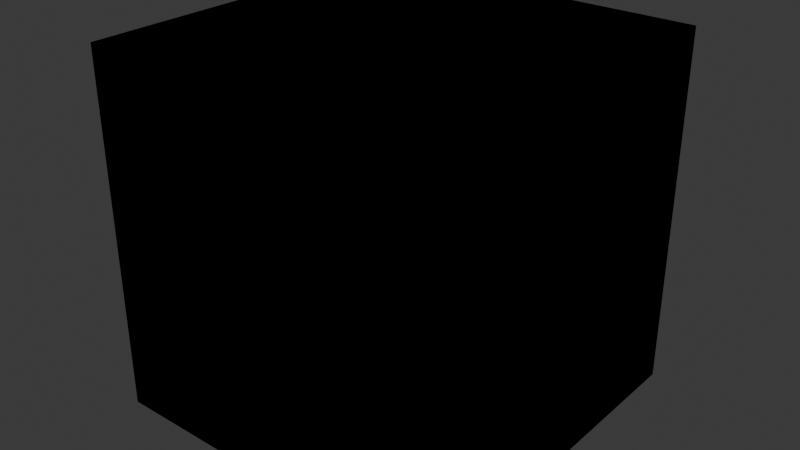 # Source: WFC_blocks.blend  (saved by Blender 4.4.30; exported with 4.5.12 LTS)
import bpy
from mathutils import Matrix  # noqa: F401  (used for matrix-valued properties, if any)

bpy.ops.wm.read_factory_settings(use_empty=True)
scene = bpy.context.scene
scene.name = 'Scene'

# ---- collections
col_collection = bpy.data.collections.new('Collection'); scene.collection.children.link(col_collection)

# ---- world
world_world = bpy.data.worlds.new('World'); scene.world = world_world
world_world.use_nodes = True; world_world.node_tree.nodes.clear()
_N = world_world.node_tree.nodes; _L = world_world.node_tree.links
n0 = _N.new('ShaderNodeOutputWorld'); n0.name = 'World Output'; n0.location = (300, 300)
n1 = _N.new('ShaderNodeBackground'); n1.name = 'Background'; n1.location = (10, 300)
n1.inputs[0].default_value = (0.05088, 0.05088, 0.05088, 1.0)
_L.new(n1.outputs[0], n0.inputs[0])
n0.is_active_output = True
world_world.color = (0.05088, 0.05088, 0.05088)
world_world.sun_shadow_jitter_overblur = 0.0

# ---- meshes
me_cube_001 = bpy.data.meshes.new('Cube.001')
me_cube_001.from_pydata([(-1.0, -1.0, 0.0), (-1.0, -1.0, 2.0), (-1.0, 1.0, 0.0), (-1.0, 1.0, 2.0), (1.0, -1.0, 0.0), (1.0, -1.0, 2.0), (0.7, 1.0, 0.0), (1.0, 0.7, 0.0), (1.0, 0.7, 2.0), (0.7, 1.0, 2.0)], [], [(0, 1, 3, 2), (7, 8, 5, 4), (8, 9, 3, 1, 5), (4, 5, 1, 0), (2, 3, 9, 6), (8, 7, 6, 9), (2, 6, 7, 4, 0)])
_uv = me_cube_001.uv_layers.new(name='UVMap')
_uv.uv.foreach_set('vector', [0.3333, 0.6667, -1.06e-08, 0.6667, 1.457e-08, 0.3333, 0.3333, 0.3333, 0.6667, 0.6167, 0.3333, 0.6167, 0.3333, 0.3333, 0.6667, 0.3333, 0.2833, 2.139e-08, 0.3333, 0.05, 0.3333, 0.3333, -5.298e-09, 0.3333, 1.987e-08, 1.5e-15, 0.3333, 1.0, 3.975e-09, 1.0, 2.914e-08, 0.6667, 0.3333, 0.6667, 0.3333, 1.0, 0.3333, 0.6667, 0.6167, 0.6667, 0.6167, 1.0, 0.3333, 0.6167, 0.6667, 0.6167, 0.6667, 0.6667, 0.3333, 0.6667, 0.6667, 1.06e-08, 0.6667, 0.2833, 0.6167, 0.3333, 0.3333, 0.3333, 0.3333, -1.457e-08])
me_cube_001.update()
me_cube_002 = bpy.data.meshes.new('Cube.002')
me_cube_002.from_pydata([(-1.0, -1.0, 0.0), (-1.0, -1.0, 2.0), (-1.0, 1.0, 0.0), (-1.0, 1.0, 2.0), (1.0, -1.0, 0.0), (1.0, -1.0, 2.0), (1.0, 1.0, 0.0), (1.0, 1.0, 2.0)], [], [(0, 1, 3, 2), (2, 3, 7, 6), (6, 7, 5, 4), (4, 5, 1, 0), (2, 6, 4, 0), (7, 3, 1, 5)])
_uv = me_cube_002.uv_layers.new(name='UVMap')
_uv.uv.foreach_set('vector', [0.6667, 0.3333, 0.3333, 0.3333, 0.3333, -2.45e-08, 0.6667, 6.614e-10, 0.6667, 0.6667, 0.3333, 0.6667, 0.3333, 0.3333, 0.6667, 0.3333, 1.0, 0.3333, 0.6667, 0.3333, 0.6667, -2.914e-08, 1.0, -3.975e-09, 1.0, 0.6667, 0.6667, 0.6667, 0.6667, 0.3333, 1.0, 0.3333, 0.3333, 2.517e-08, 0.3333, 0.3333, 1.457e-08, 0.3333, 3.974e-08, 3e-15, 0.3333, 0.3333, 0.3333, 0.6667, 9.273e-09, 0.6667, 3.444e-08, 0.3333])
me_cube_002.update()
me_cube_004 = bpy.data.meshes.new('Cube.004')
me_cube_004.from_pydata([(-1.0, -1.0, 0.0), (-1.0, -1.0, 2.0), (-1.0, 1.0, 0.0), (-1.0, 1.0, 2.0), (1.0, -1.0, 0.0), (1.0, -1.0, 2.0), (0.7, 1.0, 0.0), (1.0, 0.7, 0.0), (0.7927, 0.9853, 0.0), (0.8763, 0.9427, 0.0), (0.9427, 0.8763, 0.0), (0.9853, 0.7927, 0.0), (1.0, 0.7, 2.0), (0.7, 1.0, 2.0), (0.9853, 0.7927, 2.0), (0.9427, 0.8763, 2.0), (0.8763, 0.9427, 2.0), (0.7927, 0.9853, 2.0)], [], [(0, 1, 3, 2), (7, 12, 5, 4), (12, 14, 15, 16, 17, 13, 3, 1, 5), (4, 5, 1, 0), (2, 3, 13, 6), (12, 7, 11, 14), (14, 11, 10, 15), (15, 10, 9, 16), (16, 9, 8, 17), (17, 8, 6, 13), (2, 6, 8, 9, 10, 11, 7, 4, 0)])
_uv = me_cube_004.uv_layers.new(name='UVMap')
_uv.uv.foreach_set('vector', [0.3333, 0.6667, -1.06e-08, 0.6667, 1.457e-08, 0.3333, 0.3333, 0.3333, 0.04385, 1.0, 0.04385, 0.6667, 0.321, 0.6667, 0.321, 1.0, 0.2833, 2.139e-08, 0.2988, 0.002447, 0.3127, 0.009549, 0.3238, 0.02061, 0.3309, 0.03455, 0.3333, 0.05, 0.3333, 0.3333, -5.298e-09, 0.3333, 1.987e-08, 1.5e-15, 0.6667, 0.6667, 0.3333, 0.6667, 0.3333, 0.3333, 0.6667, 0.3333, 0.321, 1.0, 0.321, 0.6667, 0.5982, 0.6667, 0.5982, 1.0, 0.04385, 0.6667, 0.04385, 1.0, 0.02822, 1.0, 0.02822, 0.6667, 0.02822, 0.6667, 0.02822, 1.0, 0.01312, 1.0, 0.01312, 0.6667, 0.01312, 0.6667, 0.01312, 1.0, -9.934e-09, 1.0, -9.934e-09, 0.6667, 0.6289, 0.6667, 0.6289, 1.0, 0.6138, 1.0, 0.6138, 0.6667, 0.6138, 0.6667, 0.6138, 1.0, 0.5982, 1.0, 0.5982, 0.6667, 0.6667, 1.06e-08, 0.6667, 0.2833, 0.6642, 0.2988, 0.6571, 0.3127, 0.6461, 0.3238, 0.6321, 0.3309, 0.6167, 0.3333, 0.3333, 0.3333, 0.3333, -1.457e-08])
me_cube_004.update()
me_cube_005 = bpy.data.meshes.new('Cube.005')
me_cube_005.from_pydata([(-1.0, -1.0, 0.0), (-0.6, -0.6, 2.0), (-1.0, 1.0, 0.0), (-0.6, 0.6, 2.0), (1.0, -1.0, 0.0), (0.6, -0.6, 2.0), (1.0, 1.0, 0.0), (0.6, 0.6, 2.0), (-1.0, -1.0, 1.9), (-0.9, -0.9, 2.0), (-0.9, 0.9, 2.0), (-1.0, 1.0, 1.9), (0.9, 0.9, 2.0), (1.0, 1.0, 1.9), (0.9, -0.9, 2.0), (1.0, -1.0, 1.9), (-0.8, -0.8, 2.0), (-0.8, 0.8, 2.0), (0.8, 0.8, 2.0), (0.8, -0.8, 2.0), (-0.6, -0.6, 2.0), (-0.6, 0.6, 2.0), (0.6, 0.6, 2.0), (0.6, -0.6, 2.0), (-0.6, -0.6, 1.8), (-0.6, 0.6, 1.8), (0.6, 0.6, 1.8), (0.6, -0.6, 1.8), (0.5, 1.0, 0.0), (0.5, -1.0, 0.0), (0.4, 0.8, 2.0), (0.4, -0.8, 2.0), (0.45, 0.9, 2.0), (0.5, 1.0, 1.9), (0.45, -0.9, 2.0), (0.5, -1.0, 1.9), (0.3, 0.6, 2.0), (0.3, -0.6, 2.0), (0.3, 0.6, 2.0), (0.3, -0.6, 2.0), (0.3, 0.6, 1.8), (0.3, -0.6, 1.8), (-0.4975, 1.0, 0.0), (-0.398, -0.8, 2.0), (-0.4975, 1.0, 1.9), (-0.4477, -0.9, 2.0), (-0.2985, -0.6, 2.0), (-0.2985, -0.6, 2.0), (-0.2985, -0.6, 1.8), (-0.4975, -1.0, 0.0), (-0.398, 0.8, 2.0), (-0.4478, 0.9, 2.0), (-0.4975, -1.0, 1.9), (-0.2985, 0.6, 2.0), (-0.2985, 0.6, 2.0), (-0.2985, 0.6, 1.8), (-1.0, 0.5, 0.0), (1.0, 0.5, 0.0), (-0.8, 0.4, 2.0), (0.8, 0.4, 2.0), (-0.9, 0.45, 2.0), (-1.0, 0.5, 1.9), (0.9, 0.45, 2.0), (1.0, 0.5, 1.9), (-0.6, 0.3, 2.0), (0.6, 0.3, 2.0), (-0.6, 0.3, 2.0), (0.6, 0.3, 2.0), (-0.6, 0.3, 1.8), (0.6, 0.3, 1.8), (0.3, 0.3, 1.8), (0.5, 0.5, 0.0), (-0.4975, 0.5, 0.0), (-0.2985, 0.3, 1.8), (-1.0, -0.4975, 0.0), (0.8, -0.398, 2.0), (-1.0, -0.4975, 1.9), (0.9, -0.4477, 2.0), (0.6, -0.2985, 2.0), (0.6, -0.2985, 2.0), (0.6, -0.2985, 1.8), (0.3, -0.2985, 1.8), (0.5, -0.4975, 0.0), (-0.4975, -0.4975, 0.0), (-0.2985, -0.2985, 1.8), (1.0, -0.4975, 0.0), (-0.8, -0.398, 2.0), (-0.9, -0.4478, 2.0), (1.0, -0.4975, 1.9), (-0.6, -0.2985, 2.0), (-0.6, -0.2985, 2.0), (-0.6, -0.2985, 1.8), (-0.398, 0.8, 1.8), (0.4, 0.8, 1.8), (-0.2985, 0.6, 1.8), (0.3, 0.6, 1.8), (0.3, -0.6, 1.8), (0.4, -0.8, 1.8), (-0.398, -0.8, 1.8), (-0.2985, -0.6, 1.8), (-0.8, -0.398, 1.8), (-0.8, 0.4, 1.8), (-0.6, -0.2985, 1.8), (-0.6, 0.3, 1.8), (0.6, 0.3, 1.8), (0.8, 0.4, 1.8), (0.8, -0.398, 1.8), (0.6, -0.2985, 1.8)], [], [(43, 16, 9, 45), (30, 18, 12, 32), (75, 19, 14, 77), (56, 61, 11, 2), (82, 85, 4, 29), (37, 5, 23, 39), (28, 33, 13, 6), (85, 88, 15, 4), (58, 17, 10, 60), (60, 10, 11, 61), (32, 12, 13, 33), (77, 14, 15, 88), (45, 9, 8, 52), (49, 52, 8, 0), (64, 3, 17, 58), (36, 7, 18, 30), (78, 5, 19, 75), (46, 1, 16, 43), (39, 23, 27, 41), (53, 3, 21, 54), (65, 7, 22, 67), (89, 1, 20, 90), (84, 91, 24, 48), (54, 21, 25, 55), (67, 22, 26, 69), (90, 20, 24, 91), (22, 38, 40, 26), (80, 81, 41, 27), (7, 36, 38, 22), (5, 37, 31, 19), (59, 65, 104, 105), (4, 15, 35, 29), (14, 34, 35, 15), (51, 32, 33, 44), (42, 44, 33, 28), (46, 37, 39, 47), (83, 82, 29, 49), (50, 30, 32, 51), (19, 31, 34, 14), (17, 50, 51, 10), (74, 83, 49, 0), (1, 46, 47, 20), (2, 11, 44, 42), (10, 51, 44, 11), (3, 53, 50, 17), (20, 47, 48, 24), (81, 84, 48, 41), (36, 53, 54, 38), (29, 35, 52, 49), (34, 45, 52, 35), (31, 43, 45, 34), (40, 55, 73, 70), (2, 42, 72, 56), (42, 28, 71, 72), (26, 40, 70, 69), (21, 66, 68, 25), (55, 25, 68, 73), (3, 64, 66, 21), (78, 65, 67, 79), (7, 65, 59, 18), (46, 43, 98, 99), (12, 62, 63, 13), (87, 60, 61, 76), (86, 58, 60, 87), (6, 13, 63, 57), (28, 6, 57, 71), (74, 76, 61, 56), (18, 59, 62, 12), (0, 8, 76, 74), (16, 86, 87, 9), (9, 87, 76, 8), (1, 89, 86, 16), (5, 78, 79, 23), (23, 79, 80, 27), (70, 73, 84, 81), (56, 72, 83, 74), (72, 71, 82, 83), (69, 70, 81, 80), (73, 68, 91, 84), (64, 89, 90, 66), (62, 77, 88, 63), (57, 63, 88, 85), (71, 57, 85, 82), (59, 75, 77, 62), (94, 95, 93, 92), (96, 99, 98, 97), (102, 103, 101, 100), (104, 107, 106, 105), (86, 89, 102, 100), (30, 50, 92, 93), (50, 53, 94, 92), (64, 58, 101, 103), (31, 37, 96, 97), (36, 30, 93, 95), (75, 59, 105, 106), (78, 75, 106, 107), (58, 86, 100, 101), (43, 31, 97, 98)])
_uv = me_cube_005.uv_layers.new(name='UVMap')
_uv.uv.foreach_set('vector', [0.0339, 0.2369, 0.0339, 0.3051, 0.01695, 0.322, 0.01695, 0.2454, 0.3051, 0.1017, 0.3051, 0.0339, 0.322, 0.01695, 0.322, 0.09322, 0.102, 0.0339, 0.0339, 0.0339, 0.01695, 0.01695, 0.0936, 0.01695, 1.0, 0.08475, 0.678, 0.08475, 0.678, -1.953e-08, 1.0, 4.781e-09, 0.08517, 0.5932, 0.08517, 0.678, 9.43e-09, 0.678, 1.583e-08, 0.5932, 0.2373, 0.678, 0.2373, 0.678, 0.2373, 0.678, 0.2373, 0.678, 0.678, 0.08475, 0.3559, 0.08475, 0.3559, -2.364e-08, 0.678, 6.726e-10, 1.0, 0.4242, 0.678, 0.4242, 0.678, 0.339, 1.0, 0.339, 0.2373, 0.3051, 0.3051, 0.3051, 0.322, 0.322, 0.2458, 0.322, 0.2458, 0.322, 0.322, 0.322, 0.339, 0.339, 0.2542, 0.339, 0.339, 0.09322, 0.339, 0.01695, 0.3559, -2.364e-08, 0.3559, 0.08475, 0.0936, 0.01695, 0.01695, 0.01695, 4.041e-08, 3.051e-15, 0.08517, 6.43e-09, 0.339, 0.4326, 0.339, 0.3559, 0.3559, 0.339, 0.3559, 0.4242, 0.678, 0.4242, 0.3559, 0.4242, 0.3559, 0.339, 0.678, 0.339, 0.2203, 0.2712, 0.2712, 0.2712, 0.3051, 0.3051, 0.2373, 0.3051, 0.2712, 0.1186, 0.2712, 0.0678, 0.3051, 0.0339, 0.3051, 0.1017, 0.1189, 0.0678, 0.0678, 0.0678, 0.0339, 0.0339, 0.102, 0.0339, 0.0678, 0.2201, 0.0678, 0.2712, 0.0339, 0.3051, 0.0339, 0.2369, 0.6102, 0.7288, 0.6102, 0.678, 0.6441, 0.678, 0.6441, 0.7288, 0.2373, 0.678, 0.2373, 0.678, 0.2373, 0.678, 0.2373, 0.678, 0.2373, 0.678, 0.2373, 0.678, 0.2373, 0.678, 0.2373, 0.678, 0.2373, 0.678, 0.2373, 0.678, 0.2373, 0.678, 0.2373, 0.678, 0.0511, 0.8303, 0.0511, 0.8814, 4.177e-09, 0.8814, 8.035e-09, 0.8303, 0.4746, 0.7291, 0.4746, 0.678, 0.5085, 0.678, 0.5085, 0.7291, 0.6441, 0.7288, 0.6441, 0.678, 0.678, 0.678, 0.678, 0.7288, 0.5085, 0.7291, 0.5085, 0.678, 0.5424, 0.678, 0.5424, 0.7291, 0.678, 0.7288, 0.678, 0.678, 0.7119, 0.678, 0.7119, 0.7288, 0.0511, 0.678, 0.0511, 0.7288, 1.569e-08, 0.7288, 1.953e-08, 0.678, 0.2373, 0.678, 0.2373, 0.678, 0.2373, 0.678, 0.2373, 0.678, 0.0678, 0.0678, 0.0678, 0.1186, 0.0339, 0.1017, 0.0339, 0.0339, 0.6102, 0.7288, 0.6441, 0.7288, 0.6441, 0.7627, 0.6102, 0.7627, 0.678, 0.678, 0.3559, 0.678, 0.3559, 0.5932, 0.678, 0.5932, 0.339, 0.661, 0.339, 0.5847, 0.3559, 0.5932, 0.3559, 0.678, 0.339, 0.2454, 0.339, 0.09322, 0.3559, 0.08475, 0.3559, 0.2538, 0.678, 0.2538, 0.3559, 0.2538, 0.3559, 0.08475, 0.678, 0.08475, 0.2373, 0.678, 0.2373, 0.678, 0.2373, 0.678, 0.2373, 0.678, 0.08517, 0.4242, 0.08517, 0.5932, 1.583e-08, 0.5932, 2.859e-08, 0.4242, 0.3051, 0.2369, 0.3051, 0.1017, 0.322, 0.09322, 0.322, 0.2454, 0.0339, 0.0339, 0.0339, 0.1017, 0.01695, 0.09322, 0.01695, 0.01695, 0.3051, 0.3051, 0.3051, 0.2369, 0.322, 0.2454, 0.322, 0.322, 0.08517, 0.339, 0.08517, 0.4242, 2.859e-08, 0.4242, 3.502e-08, 0.339, 0.2373, 0.678, 0.2373, 0.678, 0.2373, 0.678, 0.2373, 0.678, 0.678, 0.339, 0.3559, 0.339, 0.3559, 0.2538, 0.678, 0.2538, 0.339, 0.322, 0.339, 0.2454, 0.3559, 0.2538, 0.3559, 0.339, 0.2712, 0.2712, 0.2712, 0.2201, 0.3051, 0.2369, 0.3051, 0.3051, 0.5424, 0.7291, 0.5424, 0.678, 0.5763, 0.678, 0.5763, 0.7291, 0.0511, 0.7288, 0.0511, 0.8303, 8.035e-09, 0.8303, 1.569e-08, 0.7288, 0.2373, 0.678, 0.2373, 0.678, 0.2373, 0.678, 0.2373, 0.678, 0.678, 0.5932, 0.3559, 0.5932, 0.3559, 0.4242, 0.678, 0.4242, 0.339, 0.5847, 0.339, 0.4326, 0.3559, 0.4242, 0.3559, 0.5932, 0.0339, 0.1017, 0.0339, 0.2369, 0.01695, 0.2454, 0.01695, 0.09322, 0.2034, 0.7288, 0.2034, 0.8303, 0.1525, 0.8303, 0.1525, 0.7288, 0.339, 0.339, 0.339, 0.4242, 0.2542, 0.4242, 0.2542, 0.339, 0.339, 0.4242, 0.339, 0.5932, 0.2542, 0.5932, 0.2542, 0.4242, 0.2034, 0.678, 0.2034, 0.7288, 0.1525, 0.7288, 0.1525, 0.678, 0.7119, 0.7288, 0.7119, 0.678, 0.7458, 0.678, 0.7458, 0.7288, 0.2034, 0.8303, 0.2034, 0.8814, 0.1525, 0.8814, 0.1525, 0.8303, 0.2373, 0.678, 0.2373, 0.678, 0.2373, 0.678, 0.2373, 0.678, 0.2373, 0.678, 0.2373, 0.678, 0.2373, 0.678, 0.2373, 0.678, 0.2712, 0.0678, 0.2203, 0.0678, 0.2373, 0.0339, 0.3051, 0.0339, 0.6441, 0.7288, 0.678, 0.7288, 0.678, 0.7627, 0.6441, 0.7627, 0.322, 0.01695, 0.2458, 0.01695, 0.2542, 1.919e-08, 0.339, 2.559e-08, 0.0936, 0.322, 0.2458, 0.322, 0.2542, 0.339, 0.08517, 0.339, 0.102, 0.3051, 0.2373, 0.3051, 0.2458, 0.322, 0.0936, 0.322, 1.0, 0.678, 0.678, 0.678, 0.678, 0.5932, 1.0, 0.5932, 0.339, 0.5932, 0.339, 0.678, 0.2542, 0.678, 0.2542, 0.5932, 1.0, 0.2538, 0.678, 0.2538, 0.678, 0.08475, 1.0, 0.08475, 0.3051, 0.0339, 0.2373, 0.0339, 0.2458, 0.01695, 0.322, 0.01695, 1.0, 0.339, 0.678, 0.339, 0.678, 0.2538, 1.0, 0.2538, 0.0339, 0.3051, 0.102, 0.3051, 0.0936, 0.322, 0.01695, 0.322, 0.01695, 0.322, 0.0936, 0.322, 0.08517, 0.339, 1.482e-08, 0.339, 0.0678, 0.2712, 0.1189, 0.2712, 0.102, 0.3051, 0.0339, 0.3051, 0.2373, 0.678, 0.2373, 0.678, 0.2373, 0.678, 0.2373, 0.678, 0.5763, 0.7291, 0.5763, 0.678, 0.6102, 0.678, 0.6102, 0.7291, 0.1525, 0.7288, 0.1525, 0.8303, 0.0511, 0.8303, 0.0511, 0.7288, 0.2542, 0.339, 0.2542, 0.4242, 0.08517, 0.4242, 0.08517, 0.339, 0.2542, 0.4242, 0.2542, 0.5932, 0.08517, 0.5932, 0.08517, 0.4242, 0.1525, 0.678, 0.1525, 0.7288, 0.0511, 0.7288, 0.0511, 0.678, 0.1525, 0.8303, 0.1525, 0.8814, 0.0511, 0.8814, 0.0511, 0.8303, 0.2373, 0.678, 0.2373, 0.678, 0.2373, 0.678, 0.2373, 0.678, 0.2458, 0.01695, 0.0936, 0.01695, 0.08517, 6.43e-09, 0.2542, 1.919e-08, 1.0, 0.5932, 0.678, 0.5932, 0.678, 0.4242, 1.0, 0.4242, 0.2542, 0.5932, 0.2542, 0.678, 0.08517, 0.678, 0.08517, 0.5932, 0.2373, 0.0339, 0.102, 0.0339, 0.0936, 0.01695, 0.2458, 0.01695, 0.3051, 0.7964, 0.3051, 0.6949, 0.339, 0.678, 0.339, 0.8132, 0.2373, 0.6949, 0.2373, 0.7964, 0.2034, 0.8132, 0.2034, 0.678, 0.4746, 0.6948, 0.4746, 0.7963, 0.4407, 0.8132, 0.4407, 0.678, 0.4068, 0.7963, 0.4068, 0.6948, 0.4407, 0.678, 0.4407, 0.8132, 0.678, 0.7288, 0.7119, 0.7288, 0.7119, 0.7627, 0.678, 0.7627, 0.339, 0.8132, 0.339, 0.678, 0.3729, 0.678, 0.3729, 0.8132, 0.7119, 0.7288, 0.7458, 0.7288, 0.7458, 0.7627, 0.7119, 0.7627, 0.4746, 0.7291, 0.5085, 0.7291, 0.5085, 0.763, 0.4746, 0.763, 0.5085, 0.7291, 0.5424, 0.7291, 0.5424, 0.763, 0.5085, 0.763, 0.5424, 0.7291, 0.5763, 0.7291, 0.5763, 0.763, 0.5424, 0.763, 0.2373, 0.8132, 0.2373, 0.678, 0.2712, 0.678, 0.2712, 0.8132, 0.5763, 0.7291, 0.6102, 0.7291, 0.6102, 0.763, 0.5763, 0.763, 0.3729, 0.8132, 0.3729, 0.678, 0.4068, 0.678, 0.4068, 0.8132, 0.2712, 0.8132, 0.2712, 0.678, 0.3051, 0.678, 0.3051, 0.8132])
me_cube_005.update()
me_cube_006 = bpy.data.meshes.new('Cube.006')
me_cube_006.from_pydata([(-1.0, -1.0, 0.0), (0.0, 0.0, 2.0), (-1.0, 1.0, 0.0), (0.0, 0.0, 2.0), (1.0, -1.0, 0.0), (0.0, 0.0, 2.0), (1.0, 1.0, 0.0), (0.0, 0.0, 2.0)], [], [(0, 1, 3, 2), (2, 3, 7, 6), (6, 7, 5, 4), (4, 5, 1, 0), (2, 6, 4, 0), (7, 3, 1, 5)])
_uv = me_cube_006.uv_layers.new(name='UVMap')
_uv.uv.foreach_set('vector', [-1.882e-09, 0.2889, 0.3231, 1.224e-08, 0.3231, 1.224e-08, 0.3231, 0.4334, 0.3231, 0.2889, 0.6461, 2.245e-08, 0.6461, 2.245e-08, 0.6461, 0.4334, -1.942e-08, 0.7224, 0.3231, 0.4334, 0.3231, 0.4334, 0.3231, 0.8668, 0.3231, 0.7224, 0.6461, 0.4334, 0.6461, 0.4334, 0.6461, 0.8668, 1.0, 3.331e-08, 1.0, 0.3539, 0.6461, 0.3539, 0.6461, 6.593e-09, 0.6461, 0.3539, 0.6461, 0.3539, 0.6461, 0.3539, 0.6461, 0.3539])
me_cube_006.update()
me_cube_007 = bpy.data.meshes.new('Cube.007')
me_cube_007.from_pydata([(-1.0, -1.0, 0.0), (-1.0, -1.0, 2.0), (-1.0, 1.0, 0.0), (-1.0, 1.0, 2.0), (1.0, -1.0, 0.0), (1.0, -1.0, 2.0), (1.0, 1.0, 0.0), (1.0, 1.0, 2.0), (-1.0, 0.3333, 0.0), (-1.0, -0.3333, 0.0), (-1.0, -0.3333, 2.0), (-1.0, 0.3333, 2.0), (1.0, -0.3333, 0.0), (1.0, 0.3333, 0.0), (1.0, 0.3333, 2.0), (1.0, -0.3333, 2.0), (-1.0, -1.0, 0.6667), (-1.0, -1.0, 1.333), (-1.0, 1.0, 1.333), (-1.0, 1.0, 0.6667), (1.0, 1.0, 1.333), (1.0, 1.0, 0.6667), (1.0, -1.0, 1.333), (1.0, -1.0, 0.6667), (1.0, 0.3333, 1.333), (1.0, 0.3333, 0.6667), (1.0, -0.3333, 1.333), (1.0, -0.3333, 0.6667), (-1.0, -0.3333, 1.333), (-1.0, -0.3333, 0.6667), (-1.0, 0.3333, 1.333), (-1.0, 0.3333, 0.6667), (0.8, 0.3333, 1.333), (0.8, 0.3333, 0.6667), (0.8, -0.3333, 1.333), (0.8, -0.3333, 0.6667)], [], [(30, 11, 3, 18), (18, 3, 7, 20), (26, 15, 5, 22), (22, 5, 1, 17), (9, 12, 4, 0), (15, 10, 1, 5), (7, 3, 11, 14), (14, 11, 10, 15), (2, 6, 13, 8), (8, 13, 12, 9), (20, 7, 14, 24), (24, 14, 15, 26), (17, 1, 10, 28), (28, 10, 11, 30), (9, 29, 31, 8), (29, 28, 30, 31), (0, 16, 29, 9), (16, 17, 28, 29), (13, 25, 27, 12), (26, 27, 35, 34), (6, 21, 25, 13), (21, 20, 24, 25), (4, 23, 16, 0), (23, 22, 17, 16), (12, 27, 23, 4), (27, 26, 22, 23), (2, 19, 21, 6), (19, 18, 20, 21), (8, 31, 19, 2), (31, 30, 18, 19), (33, 32, 34, 35), (25, 24, 32, 33), (27, 25, 33, 35), (24, 26, 34, 32)])
_uv = me_cube_007.uv_layers.new(name='UVMap')
_uv.uv.foreach_set('vector', [0.4444, 0.1111, 0.3333, 0.1111, 0.3333, -2.45e-08, 0.4444, -1.612e-08, 0.4444, 0.6667, 0.3333, 0.6667, 0.3333, 0.3333, 0.4444, 0.3333, 0.7778, 0.1111, 0.6667, 0.1111, 0.6667, -2.914e-08, 0.7778, -2.075e-08, 0.7778, 0.6667, 0.6667, 0.6667, 0.6667, 0.3333, 0.7778, 0.3333, 0.1111, 8.389e-09, 0.1111, 0.3333, 1.457e-08, 0.3333, 3.974e-08, 3e-15, 0.1111, 0.3333, 0.1111, 0.6667, 9.273e-09, 0.6667, 3.444e-08, 0.3333, 0.3333, 0.3333, 0.3333, 0.6667, 0.2222, 0.6667, 0.2222, 0.3333, 0.2222, 0.3333, 0.2222, 0.6667, 0.1111, 0.6667, 0.1111, 0.3333, 0.3333, 2.517e-08, 0.3333, 0.3333, 0.2222, 0.3333, 0.2222, 1.678e-08, 0.2222, 1.678e-08, 0.2222, 0.3333, 0.1111, 0.3333, 0.1111, 8.389e-09, 0.7778, 0.3333, 0.6667, 0.3333, 0.6667, 0.2222, 0.7778, 0.2222, 0.7778, 0.2222, 0.6667, 0.2222, 0.6667, 0.1111, 0.7778, 0.1111, 0.4444, 0.3333, 0.3333, 0.3333, 0.3333, 0.2222, 0.4444, 0.2222, 0.4444, 0.2222, 0.3333, 0.2222, 0.3333, 0.1111, 0.4444, 0.1111, 0.6667, 0.2222, 0.5556, 0.2222, 0.5556, 0.1111, 0.6667, 0.1111, 0.5556, 0.2222, 0.4444, 0.2222, 0.4444, 0.1111, 0.5556, 0.1111, 0.6667, 0.3333, 0.5556, 0.3333, 0.5556, 0.2222, 0.6667, 0.2222, 0.5556, 0.3333, 0.4444, 0.3333, 0.4444, 0.2222, 0.5556, 0.2222, 1.0, 0.2222, 0.8889, 0.2222, 0.8889, 0.1111, 1.0, 0.1111, 0.1444, 0.6667, 0.1444, 0.7778, 0.1111, 0.7778, 0.1111, 0.6667, 1.0, 0.3333, 0.8889, 0.3333, 0.8889, 0.2222, 1.0, 0.2222, 0.8889, 0.3333, 0.7778, 0.3333, 0.7778, 0.2222, 0.8889, 0.2222, 1.0, 0.6667, 0.8889, 0.6667, 0.8889, 0.3333, 1.0, 0.3333, 0.8889, 0.6667, 0.7778, 0.6667, 0.7778, 0.3333, 0.8889, 0.3333, 1.0, 0.1111, 0.8889, 0.1111, 0.8889, -1.236e-08, 1.0, -3.975e-09, 0.8889, 0.1111, 0.7778, 0.1111, 0.7778, -2.075e-08, 0.8889, -1.236e-08, 0.6667, 0.6667, 0.5556, 0.6667, 0.5556, 0.3333, 0.6667, 0.3333, 0.5556, 0.6667, 0.4444, 0.6667, 0.4444, 0.3333, 0.5556, 0.3333, 0.6667, 0.1111, 0.5556, 0.1111, 0.5556, -7.727e-09, 0.6667, 6.614e-10, 0.5556, 0.1111, 0.4444, 0.1111, 0.4444, -1.612e-08, 0.5556, -7.727e-09, 0.1111, 0.7778, 8.84e-10, 0.7778, 9.273e-09, 0.6667, 0.1111, 0.6667, 0.1444, 0.7778, 0.1444, 0.6667, 0.1778, 0.6667, 0.1778, 0.7778, 0.2111, 0.6667, 0.2111, 0.7778, 0.1778, 0.7778, 0.1778, 0.6667, 0.2111, 0.7778, 0.2111, 0.6667, 0.2444, 0.6667, 0.2444, 0.7778])
me_cube_007.update()

# ---- objects
ob_block_corner_outer_sharp = bpy.data.objects.new('Block_Corner_Outer_Sharp', me_cube_001)
ob_block_solid = bpy.data.objects.new('Block_Solid', me_cube_002)
ob_block_corner_outer_round = bpy.data.objects.new('Block_Corner_Outer_Round', me_cube_004)
ob_block_top_battlement = bpy.data.objects.new('Block_Top_Battlement', me_cube_005)
ob_block_top_slope = bpy.data.objects.new('Block_Top_Slope', me_cube_006)
ob_block_decor_windowslit = bpy.data.objects.new('Block_Decor_WindowSlit', me_cube_007)

# ---- transforms, parenting, visibility, modifiers, constraints
ob_block_corner_outer_sharp.location = (0.0, 0.0, -1.0)
ob_block_solid.location = (0.0, 0.0, -1.0)
ob_block_corner_outer_round.location = (0.0, 0.0, -1.0)
ob_block_top_battlement.location = (0.0, 0.0, -1.0)
ob_block_top_slope.location = (0.0, 0.0, -1.0)
ob_block_decor_windowslit.location = (0.0, 0.0, -1.0)

# ---- collection membership
col_collection.objects.link(ob_block_corner_outer_sharp)
col_collection.objects.link(ob_block_solid)
col_collection.objects.link(ob_block_corner_outer_round)
col_collection.objects.link(ob_block_top_battlement)
col_collection.objects.link(ob_block_top_slope)
col_collection.objects.link(ob_block_decor_windowslit)

# ---- scene / render settings (as saved in the file)
scene.frame_start = 1; scene.frame_end = 250; scene.frame_set(1)
scene.render.engine = 'BLENDER_EEVEE_NEXT'
bpy.context.view_layer.update()

# ---- added for rendering (the .blend has no active camera and no usable light): camera, sun
cam_auto = bpy.data.cameras.new('AutoCamera')
cam_auto.lens = 50.0
cam_auto.sensor_width = 36.0
cam_auto.clip_end = 1000.0
ob_auto_camera = bpy.data.objects.new('AutoCamera', cam_auto)
scene.collection.objects.link(ob_auto_camera)
ob_auto_camera.location = (3.20507, -3.84609, 2.56406)
ob_auto_camera.rotation_euler = (1.09748, -7.21219e-08, 0.694738)
scene.camera = ob_auto_camera
light_auto_sun = bpy.data.lights.new('AutoSun', 'SUN')
light_auto_sun.energy = 3.0
light_auto_sun.angle = 0.0523599
ob_auto_sun = bpy.data.objects.new('AutoSun', light_auto_sun)
scene.collection.objects.link(ob_auto_sun)
ob_auto_sun.rotation_euler = (0.872665, 0.174533, 0.523599)
bpy.context.view_layer.update()
